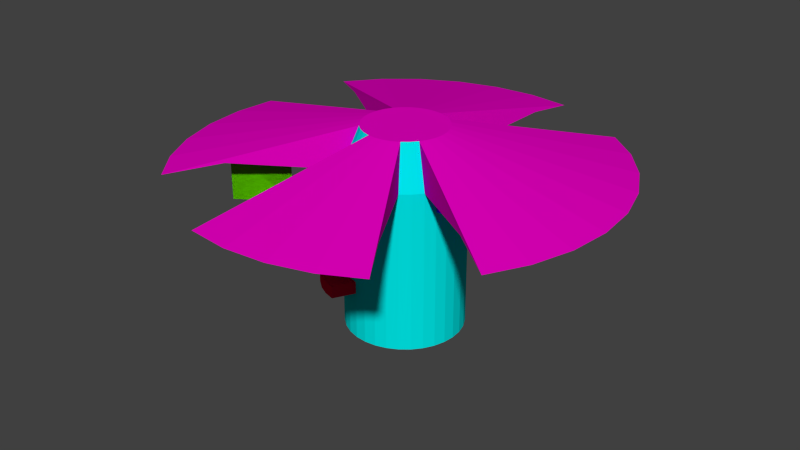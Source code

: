 # Source: tower.blend  (saved by Blender 2.68.0; exported with 4.5.12 LTS)
import bpy
from mathutils import Matrix  # noqa: F401  (used for matrix-valued properties, if any)

bpy.ops.wm.read_factory_settings(use_empty=True)
scene = bpy.context.scene
scene.name = 'Scene'

# ---- collections
col_collection_1 = bpy.data.collections.new('Collection 1'); scene.collection.children.link(col_collection_1)

# ---- materials (node trees are filled in below, after node groups)
mat_roof = bpy.data.materials.new('Roof')
mat_roof.alpha_threshold = 0.0
mat_roof.use_transparent_shadow = False
mat_roof.diffuse_color = (0.8, 0.0, 0.5349, 1.0)
mat_roof.roughness = 0.5
mat_roof.line_color = (0.0, 0.0, 0.0, 1.0)
mat_base = bpy.data.materials.new('Base')
mat_base.alpha_threshold = 0.0
mat_base.use_transparent_shadow = False
mat_base.diffuse_color = (0.0, 0.8, 0.7912, 1.0)
mat_base.roughness = 0.5
mat_base.line_color = (0.0, 0.0, 0.0, 1.0)
mat_panels = bpy.data.materials.new('Panels')
mat_panels.alpha_threshold = 0.0
mat_panels.use_transparent_shadow = False
mat_panels.diffuse_color = (0.1351, 0.8, 0.0, 1.0)
mat_panels.roughness = 0.5
mat_panels.line_color = (0.0, 0.0, 0.0, 1.0)
mat_supports = bpy.data.materials.new('Supports')
mat_supports.alpha_threshold = 0.0
mat_supports.use_transparent_shadow = False
mat_supports.diffuse_color = (0.1224, 0.0, 0.8, 1.0)
mat_supports.roughness = 0.5
mat_supports.line_color = (0.0, 0.0, 0.0, 1.0)
mat_trunk = bpy.data.materials.new('Trunk')
mat_trunk.alpha_threshold = 0.0
mat_trunk.use_transparent_shadow = False
mat_trunk.diffuse_color = (0.8, 0.0, 0.03779, 1.0)
mat_trunk.roughness = 0.5
mat_trunk.line_color = (0.0, 0.0, 0.0, 1.0)

# ---- material node trees

# ---- world
world_world = bpy.data.worlds.new('World'); scene.world = world_world
world_world.color = (0.05088, 0.05088, 0.05088)
world_world.use_sun_shadow = False
world_world.sun_shadow_jitter_overblur = 0.0
world_world.cycles.sampling_method = 'MANUAL'
world_world.cycles.sample_map_resolution = 256

# ---- meshes
me_cylinder_003 = bpy.data.meshes.new('Cylinder.003')
me_cylinder_003.from_pydata([(0.0, 1.0, 0.0), (0.0, 1.0, 2.716), (0.1951, 0.9808, 0.0), (0.1951, 0.9808, 2.716), (0.3827, 0.9239, 0.0), (0.3827, 0.9239, 2.716), (0.5556, 0.8315, 0.0), (0.5556, 0.8315, 2.716), (0.7071, 0.7071, 0.0), (0.7071, 0.7071, 2.716), (0.8315, 0.5556, 0.0), (0.8315, 0.5556, 2.716), (0.9239, 0.3827, 0.0), (0.9239, 0.3827, 2.716), (0.9808, 0.1951, 0.0), (0.9808, 0.1951, 2.716), (1.0, 7.637e-08, 0.0), (1.0, 7.637e-08, 2.716), (0.9808, -0.1951, 0.0), (0.9808, -0.1951, 2.716), (0.9239, -0.3827, 0.0), (0.9239, -0.3827, 2.716), (0.8315, -0.5556, 0.0), (0.8315, -0.5556, 2.716), (0.7071, -0.7071, 0.0), (0.7071, -0.7071, 2.716), (0.5556, -0.8315, 0.0), (0.5556, -0.8315, 2.716), (0.3827, -0.9239, 0.0), (0.3827, -0.9239, 2.716), (0.1951, -0.9808, 0.0), (0.1951, -0.9808, 2.716), (-3.26e-07, -1.0, 0.0), (-3.26e-07, -1.0, 2.716), (-0.1951, -0.9808, 0.0), (-0.1951, -0.9808, 2.716), (-0.3827, -0.9239, 0.0), (-0.3827, -0.9239, 2.716), (-0.5556, -0.8315, 0.0), (-0.5556, -0.8315, 2.716), (-0.7071, -0.7071, 0.0), (-0.7071, -0.7071, 2.716), (-0.8315, -0.5556, 0.0), (-0.8315, -0.5556, 2.716), (-0.9239, -0.3827, 0.0), (-0.9239, -0.3827, 2.716), (-0.9808, -0.1951, 0.0), (-0.9808, -0.1951, 2.716), (-1.0, 9.649e-07, 0.0), (-1.0, 9.649e-07, 2.716), (-0.9808, 0.1951, 0.0), (-0.9808, 0.1951, 2.716), (-0.9239, 0.3827, 0.0), (-0.9239, 0.3827, 2.716), (-0.8315, 0.5556, 0.0), (-0.8315, 0.5556, 2.716), (-0.7071, 0.7071, 0.0), (-0.7071, 0.7071, 2.716), (-0.5556, 0.8315, 0.0), (-0.5556, 0.8315, 2.716), (-0.3827, 0.9239, 0.0), (-0.3827, 0.9239, 2.716), (-0.1951, 0.9808, 0.0), (-0.1951, 0.9808, 2.716), (-0.04726, 3.581, 2.868), (0.6652, 3.511, 2.868), (1.982, 2.966, 2.796), (2.535, 2.512, 2.796), (2.989, 1.958, 2.796), (3.327, 1.327, 2.796), (3.535, 0.6418, 2.796), (3.605, -0.07073, 2.796), (3.535, -0.7832, 2.796), (3.327, -1.468, 2.796), (2.989, -2.1, 2.796), (1.982, -3.107, 2.811), (1.35, -3.445, 2.811), (0.6652, -3.653, 2.811), (-0.04726, -3.723, 2.811), (-0.7597, -3.653, 2.811), (-2.63, -2.653, 2.744), (-3.084, -2.1, 2.744), (-3.421, -1.468, 2.744), (-3.629, -0.7832, 2.744), (-3.699, -0.07072, 2.744), (-3.629, 0.6418, 2.744), (-3.084, 1.958, 2.868), (-2.63, 2.512, 2.868), (-2.076, 2.966, 2.868), (-1.445, 3.303, 2.868), (-0.7597, 3.511, 2.868), (-1.611e-07, 0.7086, 3.435), (0.1382, 0.695, 3.435), (0.2712, 0.6547, 3.435), (0.3937, 0.5892, 3.435), (0.501, 0.501, 3.435), (0.5892, 0.3937, 3.435), (0.6546, 0.2712, 3.435), (0.695, 0.1382, 3.435), (0.7086, 1.36e-07, 3.435), (0.695, -0.1382, 3.435), (0.6546, -0.2712, 3.435), (0.5892, -0.3937, 3.435), (0.501, -0.501, 3.435), (0.3937, -0.5892, 3.435), (0.2712, -0.6546, 3.435), (0.1382, -0.695, 3.435), (-3.921e-07, -0.7086, 3.435), (-0.1382, -0.695, 3.435), (-0.2712, -0.6546, 3.435), (-0.3937, -0.5892, 3.435), (-0.501, -0.501, 3.435), (-0.5892, -0.3937, 3.435), (-0.6547, -0.2712, 3.435), (-0.695, -0.1382, 3.435), (-0.7086, 7.674e-07, 3.435), (-0.695, 0.1382, 3.435), (-0.6546, 0.2712, 3.435), (-0.5892, 0.3937, 3.435), (-0.501, 0.501, 3.435), (-0.3937, 0.5892, 3.435), (-0.2712, 0.6547, 3.435), (-0.1382, 0.695, 3.435), (0.0, 1.0, 1.686), (0.1951, 0.9808, 2.108), (0.3827, 0.9239, 2.108), (0.5556, 0.8315, 2.108), (0.7071, 0.7071, 2.369), (0.8315, 0.5556, 2.369), (0.9239, 0.3827, 2.108), (0.9808, 0.1951, 2.108), (1.0, 7.637e-08, 2.108), (0.9808, -0.1951, 2.369), (0.9239, -0.3827, 2.369), (0.8315, -0.5556, 2.108), (0.7071, -0.7071, 2.108), (0.5556, -0.8315, 2.108), (0.3827, -0.9239, 2.108), (0.1951, -0.9808, 2.108), (-3.26e-07, -1.0, 2.108), (-0.1951, -0.9808, 2.108), (-0.3827, -0.9239, 2.108), (-0.5556, -0.8315, 2.108), (-0.7071, -0.7071, 2.108), (-0.8315, -0.5556, 2.108), (-0.9239, -0.3827, 1.179), (-0.9808, -0.1951, 1.179), (-1.0, 9.649e-07, 2.108), (-0.9808, 0.1951, 2.108), (-0.9239, 0.3827, 2.108), (-0.8315, 0.5556, 2.108), (-0.7071, 0.7071, 2.108), (-0.5556, 0.8315, 2.108), (-0.3827, 0.9239, 2.108), (-0.1951, 0.9808, 1.686), (1.9, 1.884, 2.901), (2.239, 1.471, 2.901), (2.239, -1.563, 2.901), (2.492, 0.9987, 2.901), (2.647, 0.4865, 2.901), (2.699, -0.04615, 2.901), (2.647, -0.5788, 2.901), (1.486, 2.224, 2.901), (2.492, -1.091, 2.901), (-1.555, 1.503, 2.841), (-1.226, 1.773, 2.841), (-0.8512, 1.973, 2.841), (-0.4441, 2.097, 2.841), (0.4025, 2.097, 2.841), (-1.825, 1.174, 2.841), (-0.02084, 2.139, 2.841), (-1.751, -0.3661, 2.799), (-1.785, -0.02056, 2.799), (-1.751, 0.325, 2.799), (-1.266, -1.273, 2.799), (-1.486, -1.005, 2.799), (-1.65, -0.6984, 2.799), (-0.03406, -2.962, 2.921), (-0.602, -2.906, 2.921), (1.583, -2.472, 2.921), (1.08, -2.741, 2.921), (0.5339, -2.906, 2.921), (-1.0, 9.649e-07, 1.518), (-0.9808, 0.1951, 1.518), (-0.9239, 0.3827, 1.518), (-0.8315, 0.5556, 1.518), (-0.7071, 0.7071, 1.518), (-0.5556, 0.8315, 1.518), (-0.3827, 0.9239, 1.518), (-1.0, 9.649e-07, 1.347), (-0.9808, 0.1951, 1.347), (-0.9239, 0.3827, 1.347), (-0.8315, 0.5556, 1.347), (-0.7071, 0.7071, 1.347), (-0.5556, 0.8315, 1.347), (-0.3827, 0.9239, 1.347), (-1.376, -0.07056, 1.518), (-1.348, 0.2185, 1.518), (-1.263, 0.4965, 1.518), (-1.126, 0.7526, 1.518), (-0.9421, 0.9772, 1.518), (-0.7176, 1.161, 1.518), (-0.4614, 1.298, 1.518), (-1.376, -0.07056, 1.347), (-1.348, 0.2185, 1.347), (-1.263, 0.4965, 1.347), (-1.126, 0.7526, 1.347), (-0.9421, 0.9772, 1.347), (-0.7176, 1.161, 1.347), (-0.4614, 1.298, 1.347), (0.8315, -0.5556, 1.02), (0.7071, -0.7071, 1.02), (0.5556, -0.8315, 1.02), (0.3827, -0.9239, 1.02), (0.1951, -0.9808, 1.02), (-3.26e-07, -1.0, 1.02), (-0.1951, -0.9808, 1.02), (-0.3827, -0.9239, 1.02), (-0.5556, -0.8315, 1.02), (-0.7071, -0.7071, 1.02), (-0.8315, -0.5556, 1.02), (0.8315, -0.5556, 0.8112), (0.7071, -0.7071, 0.8112), (0.5556, -0.8315, 0.8112), (0.3827, -0.9239, 0.8112), (0.1951, -0.9808, 0.8112), (-3.26e-07, -1.0, 0.8112), (-0.1951, -0.9808, 0.8112), (-0.3827, -0.9239, 0.8112), (-0.5556, -0.8315, 0.8112), (-0.7071, -0.7071, 0.8112), (-0.8315, -0.5556, 0.8112), (-0.3841, -1.334, 1.02), (-0.5717, -1.277, 1.02), (-0.7446, -1.185, 1.02), (-0.8961, -1.061, 1.02), (-0.3841, -1.334, 0.8112), (-0.5717, -1.277, 0.8112), (-0.7446, -1.185, 0.8112), (-0.8961, -1.061, 0.8112), (-2.69, -0.5747, 2.899), (-2.092, 2.007, 2.921), (-1.148, 2.638, 2.921), (0.5338, 2.804, 2.921), (-2.454, 1.566, 2.921), (-0.03405, 2.86, 2.921), (-1.651, 2.369, 2.921), (-0.6019, 2.804, 2.921), (-2.742, -0.04564, 2.899), (-1.948, -1.963, 2.899), (-2.285, -1.552, 2.899), (-2.536, -1.083, 2.899), (-2.69, 0.4834, 2.899), (1.463, 0.966, 2.799), (1.728, 0.3258, 2.799), (1.728, -0.3672, 2.799), (1.627, 0.6589, 2.799), (1.762, -0.02069, 2.799), (-1.486, -1.005, 2.037), (-2.285, -1.552, 2.037), (-1.486, -1.005, 2.799), (-2.285, -1.552, 2.899), (-1.486, -1.005, 2.037), (-2.285, -1.552, 2.037), (2.647, 0.4865, 1.967), (1.728, 0.3258, 1.967), (2.647, 0.4865, 2.901), (1.728, 0.3258, 2.799), (2.647, 0.4865, 1.967), (1.728, 0.3258, 1.967)], [], [(184, 185, 199, 198), (124, 3, 5, 125), (125, 5, 7, 126), (126, 7, 9, 127, 8, 6), (155, 127, 9), (182, 183, 197, 196), (129, 13, 15, 130), (130, 15, 17, 131), (131, 17, 19, 132, 18, 16), (21, 133, 163), (190, 189, 203, 204), (134, 23, 25, 135), (135, 25, 27, 136), (136, 27, 29, 137), (137, 29, 31, 138), (33, 139, 177), (139, 33, 35, 140), (140, 35, 37, 141), (141, 37, 39, 142), (142, 39, 41, 143), (143, 41, 43, 144), (146, 47, 49, 147, 182, 189, 48, 46), (145, 45, 176), (48, 189, 190, 50), (147, 49, 51, 148), (148, 51, 53, 149), (149, 53, 55, 150), (57, 151, 164), (151, 57, 59, 152), (152, 59, 61, 153), (123, 170, 1), (153, 61, 63, 154, 62, 60, 195, 188), (178, 177, 78, 79), (156, 155, 67, 68), (240, 83, 84, 248), (102, 23, 157, 74), (111, 41, 39, 110), (159, 158, 69, 70), (180, 179, 75, 76), (162, 7, 94, 66), (161, 160, 71, 72), (177, 181, 77, 78), (155, 162, 66, 67), (157, 163, 73, 74), (179, 27, 104, 75), (158, 156, 68, 69), (104, 27, 25, 103), (109, 37, 35, 108), (160, 159, 70, 71), (181, 180, 76, 77), (93, 5, 3, 92), (163, 161, 72, 73), (92, 91, 122, 121, 120, 119, 118, 117, 116, 115, 114, 113, 112, 111, 110, 109, 108, 107, 106, 105, 104, 103, 102, 101, 100, 99, 98, 97, 96, 95, 94, 93), (113, 82, 81, 112), (79, 78, 107, 108), (178, 79, 108, 35), (70, 69, 97, 98), (3, 168, 243, 65, 92), (242, 89, 90, 247), (114, 83, 82, 113), (80, 249, 174, 41, 111), (103, 25, 23, 102), (71, 70, 98, 99), (94, 7, 5, 93), (88, 89, 242, 246), (83, 114, 115, 84), (110, 39, 37, 109), (76, 75, 104, 105), (72, 71, 99, 100), (67, 66, 94, 95), (64, 90, 122, 91), (248, 252, 173, 172), (77, 76, 105, 106), (73, 72, 100, 101), (68, 67, 95, 96), (92, 65, 64, 91), (250, 249, 80, 81), (78, 77, 106, 107), (74, 73, 101, 102), (69, 68, 96, 97), (120, 121, 89, 88), (90, 89, 121, 122), (116, 51, 173, 252, 85), (55, 118, 86, 244, 169), (117, 53, 51, 116), (118, 55, 53, 117), (183, 184, 198, 197), (2, 124, 125, 4), (4, 125, 126, 6), (128, 11, 13, 129, 12, 10), (8, 127, 128, 10), (194, 193, 207, 208), (12, 129, 130, 14), (14, 130, 131, 16), (133, 21, 23, 134, 210, 221, 22, 20), (18, 132, 133, 20), (189, 182, 196, 203), (210, 134, 135, 211), (211, 135, 136, 212), (212, 136, 137, 213), (213, 137, 138, 214), (214, 138, 139, 215), (215, 139, 140, 216), (216, 140, 141, 217), (217, 141, 142, 218), (218, 142, 143, 219), (219, 143, 144, 220), (144, 43, 45, 145, 44, 42, 231, 220), (44, 145, 146, 46), (56, 193, 194, 58), (182, 147, 148, 183), (183, 148, 149, 184), (184, 149, 150, 185), (185, 150, 151, 186), (186, 151, 152, 187), (187, 152, 153, 188), (62, 154, 123, 0), (0, 123, 1, 3, 124, 2), (156, 253, 11, 128), (254, 256, 158, 159), (255, 257, 160, 161), (9, 7, 162, 155), (23, 21, 163, 157), (256, 253, 156, 158), (257, 254, 159, 160), (161, 132, 19, 255), (247, 167, 166, 242), (165, 59, 57, 164), (150, 55, 169), (168, 3, 1, 170), (246, 242, 166, 165), (245, 170, 167, 247), (172, 49, 47, 171), (175, 43, 41, 174), (146, 145, 176, 171), (116, 85, 84, 115), (35, 33, 177, 178), (29, 27, 179, 180), (181, 138, 31), (31, 29, 180, 181), (146, 171, 47), (133, 132, 161, 163), (155, 156, 128, 127), (167, 154, 63), (241, 164, 169, 244), (139, 138, 181, 177), (54, 192, 193, 56), (58, 194, 195, 60), (50, 190, 191, 52), (52, 191, 192, 54), (207, 200, 201, 208), (203, 196, 197, 204), (206, 199, 200, 207), (208, 201, 202, 209), (204, 197, 198, 205), (205, 198, 199, 206), (193, 192, 206, 207), (185, 186, 200, 199), (195, 194, 208, 209), (186, 187, 201, 200), (191, 190, 204, 205), (187, 188, 202, 201), (192, 191, 205, 206), (188, 195, 209, 202), (221, 210, 211, 222), (222, 211, 212, 223), (223, 212, 213, 224), (224, 213, 214, 225), (225, 214, 215, 226), (226, 215, 216, 227), (217, 218, 234, 233), (229, 228, 237, 238), (218, 219, 235, 234), (230, 219, 220, 231), (22, 221, 222, 24), (24, 222, 223, 26), (26, 223, 224, 28), (28, 224, 225, 30), (30, 225, 226, 32), (32, 226, 227, 34), (34, 227, 228, 36), (36, 228, 229, 38), (38, 229, 230, 40), (40, 230, 231, 42), (236, 232, 233, 237), (237, 233, 234, 238), (238, 234, 235, 239), (228, 227, 236, 237), (216, 217, 233, 232), (227, 216, 232, 236), (219, 230, 239, 235), (230, 229, 238, 239), (246, 241, 87, 88), (241, 244, 86, 87), (245, 243, 168, 170), (243, 245, 64, 65), (247, 90, 64, 245), (120, 88, 87, 119), (119, 87, 86, 118), (164, 241, 246, 165), (166, 61, 59, 165), (167, 63, 61, 166), (154, 167, 170, 123), (151, 150, 169, 164), (240, 248, 172, 171), (43, 175, 176, 45), (249, 250, 175, 174), (112, 81, 80, 111), (240, 251, 82, 83), (251, 240, 171, 176), (173, 51, 49, 172), (252, 248, 84, 85), (250, 251, 176, 175), (251, 250, 81, 82), (15, 13, 256, 254), (19, 17, 257, 255), (13, 11, 253, 256), (17, 15, 254, 257), (250, 175, 258, 259), (261, 263, 262, 260), (159, 254, 265, 264), (266, 268, 269, 267)])
me_cylinder_003.polygons.foreach_set('material_index', [4, 1, 1, 1, 3, 4, 1, 1, 1, 3, 4, 1, 1, 1, 1, 3, 1, 1, 1, 1, 1, 1, 3, 1, 1, 1, 1, 3, 1, 1, 3, 1, 0, 0, 0, 0, 1, 0, 0, 0, 0, 0, 0, 0, 0, 0, 1, 1, 0, 0, 1, 0, 0, 0, 0, 0, 0, 0, 0, 0, 0, 1, 0, 1, 0, 0, 1, 0, 0, 0, 0, 0, 0, 0, 0, 0, 0, 0, 0, 0, 0, 0, 0, 0, 1, 1, 4, 1, 1, 1, 1, 4, 1, 1, 1, 1, 4, 1, 1, 1, 1, 1, 1, 1, 1, 1, 1, 1, 1, 1, 1, 1, 1, 1, 1, 1, 1, 1, 3, 0, 0, 0, 0, 0, 0, 3, 0, 0, 3, 0, 0, 0, 0, 0, 3, 0, 0, 0, 3, 0, 3, 3, 3, 3, 0, 3, 1, 1, 1, 1, 4, 4, 4, 4, 4, 4, 4, 4, 4, 4, 4, 4, 4, 4, 1, 1, 1, 1, 1, 1, 4, 4, 4, 1, 1, 1, 1, 1, 1, 1, 1, 1, 1, 1, 4, 4, 4, 4, 4, 4, 4, 4, 0, 0, 0, 0, 0, 0, 0, 0, 0, 0, 3, 3, 0, 0, 0, 0, 0, 0, 0, 0, 0, 0, 0, 0, 0, 0, 0, 2, 0, 2])
me_cylinder_003.materials.append(mat_roof)
me_cylinder_003.materials.append(mat_base)
me_cylinder_003.materials.append(mat_panels)
me_cylinder_003.materials.append(mat_supports)
me_cylinder_003.materials.append(mat_trunk)
me_cylinder_003.use_remesh_preserve_volume = False
me_cylinder_003.use_remesh_preserve_attributes = False
me_cylinder_003.use_mirror_vertex_groups = False
me_cylinder_003.update()

# ---- objects
ob_cylinder = bpy.data.objects.new('Cylinder', me_cylinder_003)

# ---- transforms, parenting, visibility, modifiers, constraints
ob_cylinder.location = (0.0, 0.0, 0.0)
ob_cylinder.lineart.crease_threshold = 0.0

# ---- collection membership
col_collection_1.objects.link(ob_cylinder)

# ---- scene / render settings (as saved in the file)
scene.frame_start = 1; scene.frame_end = 250; scene.frame_set(1)
scene.render.engine = 'BLENDER_EEVEE_NEXT'
scene.render.image_settings.color_mode = 'RGB'
scene.render.image_settings.compression = 90
scene.render.resolution_percentage = 50
scene.render.dither_intensity = 0.0
scene.cycles.use_denoising = False
scene.cycles.samples = 10
scene.cycles.sampling_pattern = 'TABULATED_SOBOL'
scene.cycles.light_sampling_threshold = 0.0
scene.cycles.use_adaptive_sampling = False
scene.cycles.use_light_tree = False
scene.cycles.blur_glossy = 0.0
scene.cycles.volume_bounces = 1
scene.cycles.pixel_filter_type = 'GAUSSIAN'
scene.cycles.sample_clamp_indirect = 0.0
scene.view_settings.view_transform = 'Standard'
bpy.context.view_layer.update()

# ---- added for rendering (the .blend has no active camera and no usable light): camera, sun
cam_auto = bpy.data.cameras.new('AutoCamera')
cam_auto.lens = 50.0
cam_auto.sensor_width = 36.0
cam_auto.clip_end = 1000.0
ob_auto_camera = bpy.data.objects.new('AutoCamera', cam_auto)
scene.collection.objects.link(ob_auto_camera)
ob_auto_camera.location = (10.0246, -12.157, 9.77509)
ob_auto_camera.rotation_euler = (1.09748, -7.21219e-08, 0.694738)
scene.camera = ob_auto_camera
light_auto_sun = bpy.data.lights.new('AutoSun', 'SUN')
light_auto_sun.energy = 3.0
light_auto_sun.angle = 0.0523599
ob_auto_sun = bpy.data.objects.new('AutoSun', light_auto_sun)
scene.collection.objects.link(ob_auto_sun)
ob_auto_sun.rotation_euler = (0.872665, 0.174533, 0.523599)
bpy.context.view_layer.update()
